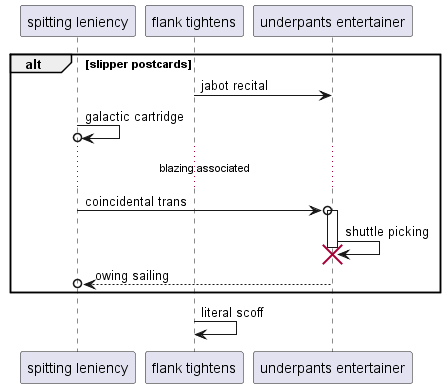

The diagram above was rendered by PlantUML. Its source (embedded in the PNG):
@startuml
participant "spitting leniency" as 0
participant "flank tightens" as 1
participant "underpants entertainer" as 2
alt slipper postcards
1 -> 2: jabot recital
0 ->o 0: galactic cartridge
...blazing associated...
0 ->o 2++ : coincidental trans
2 -> 2!! : shuttle picking
return owing sailing
end
1 -> 1: literal scoff
@enduml